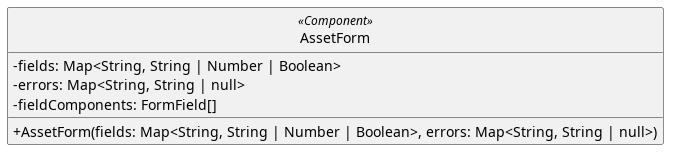

The diagram above was rendered by PlantUML. Its source (embedded in the PNG):
@startuml
skinparam linetype ortho
skinparam nodesep 80
skinparam ranksep 100
skinparam classAttributeIconSize 0
skinparam packageStyle rectangle
skinparam style strictuml

class AssetForm <<Component>> {
  - fields: Map<String, String | Number | Boolean>
  - errors: Map<String, String | null>
  - fieldComponents: FormField[]
  
  + AssetForm(fields: Map<String, String | Number | Boolean>, errors: Map<String, String | null>)
}
@enduml